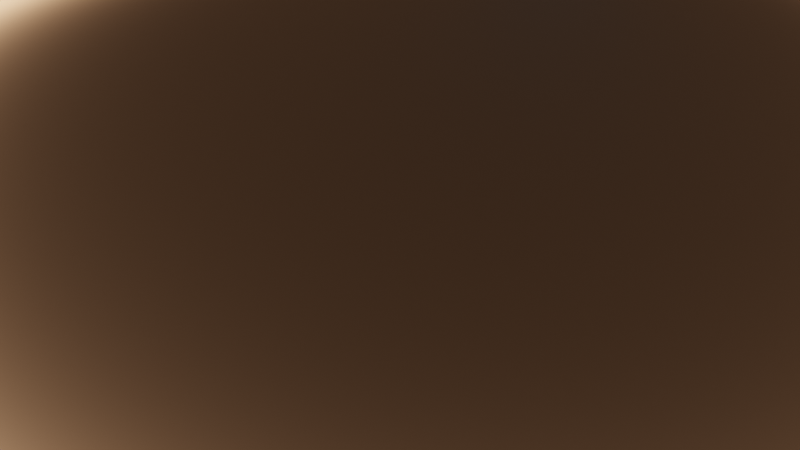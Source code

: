 # Source: exp4.blend  (saved by Blender 2.91.10; exported with 4.5.12 LTS)
import bpy
from mathutils import Matrix  # noqa: F401  (used for matrix-valued properties, if any)

bpy.ops.wm.read_factory_settings(use_empty=True)
scene = bpy.context.scene
scene.name = 'Scene'

# ---- collections
col_collection = bpy.data.collections.new('Collection'); scene.collection.children.link(col_collection)

# ---- images (referenced by path relative to the original .blend; pixels are not part of the script)
import os
ASSET_DIR = os.environ.get("B2B_ASSET_DIR", "")  # directory of the original .blend (textures are referenced by path, not embedded)
HERE = os.path.dirname(os.path.abspath(__file__))  # packed textures are extracted next to this script under _unpacked/

def load_image(name, relpath, width, height, colorspace="sRGB"):
    """Load a texture the original file referenced (path relative to the .blend, or extracted next to this script)."""
    p = next((c for c in (os.path.join(HERE, relpath), os.path.join(ASSET_DIR, relpath)) if relpath and os.path.exists(c)), "")
    if p:
        img = bpy.data.images.load(p, check_existing=True)
        img.name = name
    else:  # same state as the original file: an image datablock whose file is absent (Cycles renders it pink)
        img = bpy.data.images.new(name, width, height)
        img.source = "FILE"
        img.filepath = "//" + (relpath or name)
    img.colorspace_settings.name = colorspace
    return img
img_js_classic_20210116182657_png = load_image('JS-Classic-20210116182657.png', 'JS-Classic-20210116182657.png', 1024, 1024, 'sRGB')

# ---- materials (node trees are filled in below, after node groups)
mat_material_001 = bpy.data.materials.new('Material.001')
mat_material_001.displacement_method = 'BOTH'
mat_material_002 = bpy.data.materials.new('Material.002')

# ---- material node trees
mat_material_001.use_nodes = True; mat_material_001.node_tree.nodes.clear()
_N = mat_material_001.node_tree.nodes; _L = mat_material_001.node_tree.links
n0 = _N.new('ShaderNodeTexImage'); n0.name = 'Image Texture'; n0.location = (296, 0)
n0.image = img_js_classic_20210116182657_png
n1 = _N.new('ShaderNodeTexCoord'); n1.name = 'Texture Coordinate'; n1.location = (-176, -362)
n2 = _N.new('ShaderNodeMapping'); n2.name = 'Mapping'; n2.location = (34, -345)
n2.width = 240
n2.inputs[3].default_value = (2.0, 2.0, 2.0)
n3 = _N.new('ShaderNodeMapping'); n3.name = 'Mapping.001'; n3.location = (-1424, 313)
n3.width = 240
n3.inputs[3].default_value = (10.0, 10.0, 10.0)
n4 = _N.new('ShaderNodeTexCoord'); n4.name = 'Texture Coordinate.001'; n4.location = (-1634, 296)
n5 = _N.new('ShaderNodeTexNoise'); n5.name = 'Noise Texture.001'; n5.location = (-1150, 300)
n6 = _N.new('ShaderNodeOutputMaterial'); n6.name = 'Material Output'; n6.location = (875, 227)
n7 = _N.new('ShaderNodeBsdfPrincipled'); n7.name = 'Principled BSDF'; n7.location = (-217, 309)
n7.distribution = 'GGX'
n7.subsurface_method = 'BURLEY'
n7.inputs[0].default_value = (0.8, 0.4105, 0.2149, 1.0)
n7.inputs[1].default_value = 1.0
n7.inputs[3].default_value = 1.45
n7.inputs[13].default_value = 1.0
n7.inputs[15].default_value = 1.0
n7.inputs[27].default_value = (0.0, 0.0, 0.0, 1.0)
n7.inputs[28].default_value = 1.0
n8 = _N.new('ShaderNodeDisplacement'); n8.name = 'Displacement'; n8.location = (655, 105)
n8.inputs[2].default_value = 2.0
_L.new(n7.outputs[0], n6.inputs[0])
_L.new(n2.outputs[0], n0.inputs[0])
_L.new(n1.outputs[2], n2.inputs[0])
_L.new(n3.outputs[0], n5.inputs[0])
_L.new(n4.outputs[0], n3.inputs[0])
_L.new(n8.outputs[0], n6.inputs[2])
_L.new(n0.outputs[0], n8.inputs[0])
n6.is_active_output = True
mat_material_002.use_nodes = True; mat_material_002.node_tree.nodes.clear()
_N = mat_material_002.node_tree.nodes; _L = mat_material_002.node_tree.links
n0 = _N.new('ShaderNodeBsdfPrincipled'); n0.name = 'Principled BSDF'; n0.location = (10, 300)
n0.distribution = 'GGX'
n0.subsurface_method = 'BURLEY'
n0.inputs[2].default_value = 0.0
n0.inputs[3].default_value = 1.48
n0.inputs[8].default_value = 1.0
n0.inputs[10].default_value = 0.25
n0.inputs[18].default_value = 1.0
n0.inputs[27].default_value = (0.0, 0.0, 0.0, 1.0)
n0.inputs[28].default_value = 1.0
n1 = _N.new('ShaderNodeOutputMaterial'); n1.name = 'Material Output'; n1.location = (300, 300)
n2 = _N.new('ShaderNodeVolumeAbsorption'); n2.name = 'Volume Absorption'; n2.location = (110, 275)
n2.inputs[1].default_value = 3.5
_L.new(n0.outputs[0], n1.inputs[0])
_L.new(n2.outputs[0], n1.inputs[1])
n1.is_active_output = True

# ---- world
world_world = bpy.data.worlds.new('World'); scene.world = world_world
world_world.use_nodes = True; world_world.node_tree.nodes.clear()
_N = world_world.node_tree.nodes; _L = world_world.node_tree.links
n0 = _N.new('ShaderNodeOutputWorld'); n0.name = 'World Output'; n0.location = (300, 300)
n1 = _N.new('ShaderNodeBackground'); n1.name = 'Background'; n1.location = (10, 300)
n1.inputs[0].default_value = (0.05088, 0.05088, 0.05088, 1.0)
_L.new(n1.outputs[0], n0.inputs[0])
n0.is_active_output = True
world_world.color = (0.05088, 0.05088, 0.05088)
world_world.use_sun_shadow = False
world_world.sun_shadow_jitter_overblur = 0.0

# ---- cameras
cam_camera_001 = bpy.data.cameras.new('Camera.001')
cam_camera_001.lens = 32.0
cam_camera_001.dof.use_dof = True
cam_camera_001.dof.focus_distance = 0.36
cam_camera_001.dof.aperture_fstop = 128.0

# ---- lights
light_light = bpy.data.lights.new('Light', 'AREA')
light_light.transmission_factor = 0.0
light_light.energy = 1963.0
light_light.shadow_soft_size = 0.1
light_light.shadow_maximum_resolution = 0.006
light_light.use_absolute_resolution = True
light_light.shape = 'RECTANGLE'
light_light.size = 0.1
light_light.size_y = 0.1

# ---- meshes
me_plane = bpy.data.meshes.new('Plane')
me_plane.from_pydata([(-1.0, -1.0, 0.0), (1.0, -1.0, 0.0), (-1.0, 1.0, 0.0), (1.0, 1.0, 0.0)], [], [(0, 1, 3, 2)])
_uv = me_plane.uv_layers.new(name='UVMap')
_uv.uv.foreach_set('vector', [0.0, 0.0, 1.0, 0.0, 1.0, 1.0, 0.0, 1.0])
me_plane.materials.append(mat_material_001)
me_plane.use_remesh_fix_poles = True
me_plane.use_remesh_preserve_attributes = False
me_plane.use_mirror_vertex_groups = False
me_plane.update()

# ---- objects
ob_light = bpy.data.objects.new('Light', light_light)
ob_plane = bpy.data.objects.new('Plane', me_plane)
ob_camera = bpy.data.objects.new('Camera', cam_camera_001)
ob_mball = bpy.data.objects.new('Mball', None)
ob_mball_001 = bpy.data.objects.new('Mball.001', None)
ob_mball_002 = bpy.data.objects.new('Mball.002', None)
ob_mball_003 = bpy.data.objects.new('Mball.003', None)
ob_mball_004 = bpy.data.objects.new('Mball.004', None)
ob_mball_005 = bpy.data.objects.new('Mball.005', None)
ob_mball_006 = bpy.data.objects.new('Mball.006', None)
ob_mball_007 = bpy.data.objects.new('Mball.007', None)
ob_mball_008 = bpy.data.objects.new('Mball.008', None)
ob_mball_009 = bpy.data.objects.new('Mball.009', None)
ob_mball_010 = bpy.data.objects.new('Mball.010', None)
ob_mball_011 = bpy.data.objects.new('Mball.011', None)
ob_mball_012 = bpy.data.objects.new('Mball.012', None)
ob_mball_013 = bpy.data.objects.new('Mball.013', None)
ob_mball_014 = bpy.data.objects.new('Mball.014', None)

# ---- transforms, parenting, visibility, modifiers, constraints
ob_light.location = (10.34, 6.41, -2.037)
ob_light.rotation_euler = (1.292, -0.04105, 1.717)
ob_light.lock_rotations_4d = False
ob_light.empty_display_type = 'ARROWS'
ob_light.color = (0.0, 0.0, 0.0, 0.0)
ob_light.lineart.crease_threshold = 0.0
ob_plane.location = (0.0, 0.0, 0.0)
ob_plane.scale = (11.53, 11.53, 11.53)
ob_plane.lineart.crease_threshold = 0.0
ob_camera.location = (8.987, 9.183, -1.648)
ob_camera.rotation_euler = (0.9093, -4.941e-08, -3.699)
ob_camera.scale = (1.0, 1.0, 1.0)
ob_camera.lineart.crease_threshold = 0.0
ob_mball.location = (6.484, 7.206, -3.535)
ob_mball.rotation_euler = (1.602, -0.0, 0.0)
ob_mball.scale = (0.3967, 0.3967, 0.3967)
ob_mball.empty_image_offset = (0.0, 0.0)
ob_mball.lineart.crease_threshold = 0.0
ob_mball_001.location = (7.532, 7.206, -3.535)
ob_mball_001.rotation_euler = (1.602, -0.0, 0.0)
ob_mball_001.scale = (0.2817, 0.2817, 0.2817)
ob_mball_001.empty_image_offset = (0.0, 0.0)
ob_mball_001.lineart.crease_threshold = 0.0
ob_mball_002.location = (7.037, 8.043, -3.535)
ob_mball_002.rotation_euler = (1.602, -0.0, 0.0)
ob_mball_002.scale = (0.3287, 0.3287, 0.3287)
ob_mball_002.empty_image_offset = (0.0, 0.0)
ob_mball_002.lineart.crease_threshold = 0.0
ob_mball_003.location = (6.841, 6.316, -3.535)
ob_mball_003.rotation_euler = (1.602, -0.0, 0.0)
ob_mball_003.scale = (0.2105, 0.2105, 0.2105)
ob_mball_003.empty_image_offset = (0.0, 0.0)
ob_mball_003.lineart.crease_threshold = 0.0
ob_mball_004.location = (7.505, 6.502, -3.535)
ob_mball_004.rotation_euler = (1.602, -0.0, 0.0)
ob_mball_004.scale = (0.1323, 0.1323, 0.1323)
ob_mball_004.empty_image_offset = (0.0, 0.0)
ob_mball_004.lineart.crease_threshold = 0.0
ob_mball_005.location = (7.773, 7.898, -3.535)
ob_mball_005.rotation_euler = (1.602, -0.0, 0.0)
ob_mball_005.scale = (0.1323, 0.1323, 0.1323)
ob_mball_005.empty_image_offset = (0.0, 0.0)
ob_mball_005.lineart.crease_threshold = 0.0
ob_mball_006.location = (8.097, 7.595, -3.535)
ob_mball_006.rotation_euler = (1.602, -0.0, 0.0)
ob_mball_006.scale = (0.1323, 0.1323, 0.1323)
ob_mball_006.empty_image_offset = (0.0, 0.0)
ob_mball_006.lineart.crease_threshold = 0.0
ob_mball_007.location = (5.835, 7.595, -3.535)
ob_mball_007.rotation_euler = (1.602, -0.0, 0.0)
ob_mball_007.scale = (0.1323, 0.1323, 0.1323)
ob_mball_007.empty_image_offset = (0.0, 0.0)
ob_mball_007.lineart.crease_threshold = 0.0
ob_mball_008.location = (5.835, 6.539, -3.535)
ob_mball_008.rotation_euler = (1.602, -0.0, 0.0)
ob_mball_008.scale = (0.1323, 0.1323, 0.1323)
ob_mball_008.empty_image_offset = (0.0, 0.0)
ob_mball_008.lineart.crease_threshold = 0.0
ob_mball_009.location = (7.632, 8.281, -3.535)
ob_mball_009.rotation_euler = (1.602, -0.0, 0.0)
ob_mball_009.scale = (0.08893, 0.08893, 0.08893)
ob_mball_009.empty_image_offset = (0.0, 0.0)
ob_mball_009.lineart.crease_threshold = 0.0
ob_mball_010.location = (8.047, 8.136, -3.535)
ob_mball_010.rotation_euler = (1.602, -0.0, 0.0)
ob_mball_010.scale = (0.08893, 0.08893, 0.08893)
ob_mball_010.empty_image_offset = (0.0, 0.0)
ob_mball_010.lineart.crease_threshold = 0.0
ob_mball_011.location = (6.242, 7.824, -3.535)
ob_mball_011.rotation_euler = (1.602, -0.0, 0.0)
ob_mball_011.scale = (0.08893, 0.08893, 0.08893)
ob_mball_011.empty_image_offset = (0.0, 0.0)
ob_mball_011.lineart.crease_threshold = 0.0
ob_mball_012.location = (6.335, 8.103, -3.535)
ob_mball_012.rotation_euler = (1.602, -0.0, 0.0)
ob_mball_012.scale = (0.08893, 0.08893, 0.08893)
ob_mball_012.empty_image_offset = (0.0, 0.0)
ob_mball_012.lineart.crease_threshold = 0.0
ob_mball_013.location = (5.58, 7.018, -3.535)
ob_mball_013.rotation_euler = (1.602, -0.0, 0.0)
ob_mball_013.scale = (0.1904, 0.1904, 0.1904)
ob_mball_013.empty_image_offset = (0.0, 0.0)
ob_mball_013.lineart.crease_threshold = 0.0
ob_mball_014.location = (5.988, 6.04, -3.535)
ob_mball_014.rotation_euler = (1.602, -0.0, 0.0)
ob_mball_014.scale = (0.3041, 0.3041, 0.3041)
ob_mball_014.empty_image_offset = (0.0, 0.0)
ob_mball_014.lineart.crease_threshold = 0.0
cam_camera_001.dof.focus_object = ob_mball

# ---- collection membership
col_collection.objects.link(ob_light)
col_collection.objects.link(ob_plane)
col_collection.objects.link(ob_camera)
col_collection.objects.link(ob_mball)
col_collection.objects.link(ob_mball_001)
col_collection.objects.link(ob_mball_002)
col_collection.objects.link(ob_mball_003)
col_collection.objects.link(ob_mball_004)
col_collection.objects.link(ob_mball_005)
col_collection.objects.link(ob_mball_006)
col_collection.objects.link(ob_mball_007)
col_collection.objects.link(ob_mball_008)
col_collection.objects.link(ob_mball_009)
col_collection.objects.link(ob_mball_010)
col_collection.objects.link(ob_mball_011)
col_collection.objects.link(ob_mball_012)
col_collection.objects.link(ob_mball_013)
col_collection.objects.link(ob_mball_014)

# ---- scene / render settings (as saved in the file)
scene.camera = ob_camera
scene.frame_start = 1; scene.frame_end = 250; scene.frame_set(1)
scene.render.engine = 'CYCLES'
scene.render.image_settings.color_depth = '16'
scene.cycles.samples = 128
scene.cycles.sampling_pattern = 'TABULATED_SOBOL'
scene.cycles.adaptive_min_samples = 128
scene.cycles.use_light_tree = False
scene.view_settings.look = 'High Contrast'
scene.view_settings.view_transform = 'Filmic'
scene.view_settings.exposure = -0.1198
scene.view_settings.gamma = 1.09
bpy.context.view_layer.update()
